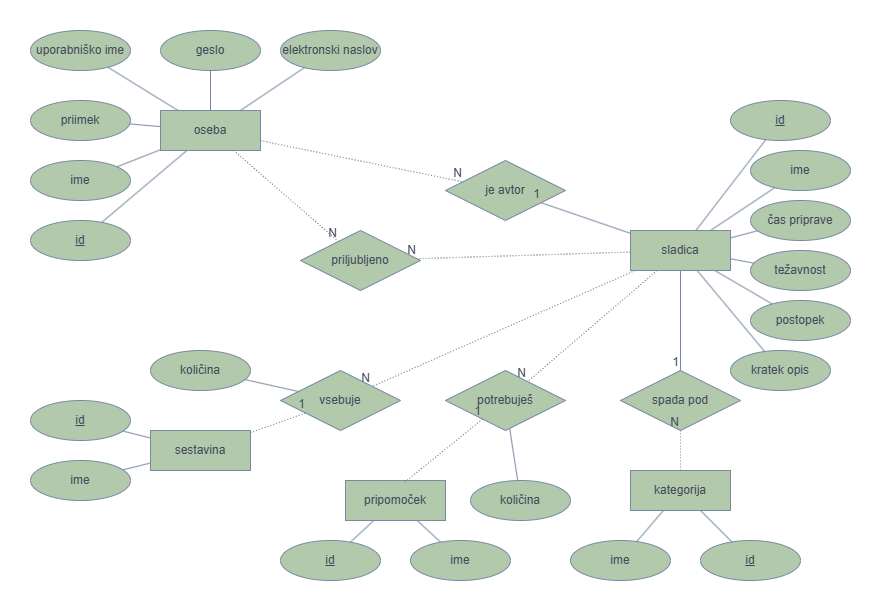

The diagram above was exported from draw.io. Its source (the exported page's mxGraphModel, read from the mxfile embedded in the PNG):
<mxGraphModel dx="851" dy="556" grid="1" gridSize="10" guides="1" tooltips="1" connect="1" arrows="1" fold="1" page="1" pageScale="1" pageWidth="850" pageHeight="1100" background="#FFFFFF" math="0" shadow="0">
  <root>
    <mxCell id="0" />
    <mxCell id="1" parent="0" />
    <mxCell id="-IFnapXZiJfk-_QqzATy-1" parent="1" style="rounded=0;arcSize=10;whiteSpace=wrap;html=1;align=center;labelBackgroundColor=none;fillColor=#B2C9AB;strokeColor=#788AA3;fontColor=#46495D;" value="oseba" vertex="1">
      <mxGeometry height="40" width="100" x="140" y="90" as="geometry" />
    </mxCell>
    <mxCell id="-IFnapXZiJfk-_QqzATy-2" parent="1" style="ellipse;whiteSpace=wrap;html=1;align=center;fontStyle=4;rounded=0;labelBackgroundColor=none;fillColor=#B2C9AB;strokeColor=#788AA3;fontColor=#46495D;" value="id" vertex="1">
      <mxGeometry height="40" width="100" x="10" y="200" as="geometry" />
    </mxCell>
    <mxCell id="-IFnapXZiJfk-_QqzATy-4" parent="1" style="ellipse;whiteSpace=wrap;html=1;align=center;rounded=0;labelBackgroundColor=none;fillColor=#B2C9AB;strokeColor=#788AA3;fontColor=#46495D;" value="ime" vertex="1">
      <mxGeometry height="40" width="100" x="10" y="140" as="geometry" />
    </mxCell>
    <mxCell id="-IFnapXZiJfk-_QqzATy-5" parent="1" style="ellipse;whiteSpace=wrap;html=1;align=center;rounded=0;labelBackgroundColor=none;fillColor=#B2C9AB;strokeColor=#788AA3;fontColor=#46495D;" value="priimek" vertex="1">
      <mxGeometry height="40" width="100" x="10" y="80" as="geometry" />
    </mxCell>
    <mxCell id="-IFnapXZiJfk-_QqzATy-6" parent="1" style="ellipse;whiteSpace=wrap;html=1;align=center;rounded=0;labelBackgroundColor=none;fillColor=#B2C9AB;strokeColor=#788AA3;fontColor=#46495D;" value="geslo" vertex="1">
      <mxGeometry height="40" width="100" x="140" y="10" as="geometry" />
    </mxCell>
    <mxCell id="-IFnapXZiJfk-_QqzATy-9" edge="1" parent="1" source="-IFnapXZiJfk-_QqzATy-2" style="endArrow=none;html=1;rounded=0;labelBackgroundColor=none;strokeColor=#788AA3;fontColor=default;" target="-IFnapXZiJfk-_QqzATy-1" value="">
      <mxGeometry relative="1" as="geometry">
        <mxPoint x="280" y="230" as="sourcePoint" />
        <mxPoint x="440" y="230" as="targetPoint" />
      </mxGeometry>
    </mxCell>
    <mxCell id="-IFnapXZiJfk-_QqzATy-10" edge="1" parent="1" source="-IFnapXZiJfk-_QqzATy-4" style="endArrow=none;html=1;rounded=0;labelBackgroundColor=none;strokeColor=#788AA3;fontColor=default;" target="-IFnapXZiJfk-_QqzATy-1" value="">
      <mxGeometry relative="1" as="geometry">
        <mxPoint x="280" y="230" as="sourcePoint" />
        <mxPoint x="440" y="230" as="targetPoint" />
      </mxGeometry>
    </mxCell>
    <mxCell id="-IFnapXZiJfk-_QqzATy-11" edge="1" parent="1" source="-IFnapXZiJfk-_QqzATy-5" style="endArrow=none;html=1;rounded=0;labelBackgroundColor=none;strokeColor=#788AA3;fontColor=default;" target="-IFnapXZiJfk-_QqzATy-1" value="">
      <mxGeometry relative="1" as="geometry">
        <mxPoint x="280" y="230" as="sourcePoint" />
        <mxPoint x="440" y="230" as="targetPoint" />
      </mxGeometry>
    </mxCell>
    <mxCell id="-IFnapXZiJfk-_QqzATy-12" edge="1" parent="1" source="-IFnapXZiJfk-_QqzATy-6" style="endArrow=none;html=1;rounded=0;labelBackgroundColor=none;strokeColor=#788AA3;fontColor=default;" target="-IFnapXZiJfk-_QqzATy-1" value="">
      <mxGeometry relative="1" as="geometry">
        <mxPoint x="280" y="230" as="sourcePoint" />
        <mxPoint x="440" y="230" as="targetPoint" />
      </mxGeometry>
    </mxCell>
    <mxCell id="-IFnapXZiJfk-_QqzATy-16" parent="1" style="rounded=0;arcSize=10;whiteSpace=wrap;html=1;align=center;labelBackgroundColor=none;fillColor=#B2C9AB;strokeColor=#788AA3;fontColor=#46495D;" value="sladica" vertex="1">
      <mxGeometry height="40" width="100" x="610" y="210" as="geometry" />
    </mxCell>
    <mxCell id="-IFnapXZiJfk-_QqzATy-17" parent="1" style="ellipse;whiteSpace=wrap;html=1;align=center;rounded=0;labelBackgroundColor=none;fillColor=#B2C9AB;strokeColor=#788AA3;fontColor=#46495D;" value="ime" vertex="1">
      <mxGeometry height="40" width="100" x="730" y="130" as="geometry" />
    </mxCell>
    <mxCell id="-IFnapXZiJfk-_QqzATy-18" parent="1" style="ellipse;whiteSpace=wrap;html=1;align=center;fontStyle=4;rounded=0;labelBackgroundColor=none;fillColor=#B2C9AB;strokeColor=#788AA3;fontColor=#46495D;" value="id" vertex="1">
      <mxGeometry height="40" width="100" x="710" y="80" as="geometry" />
    </mxCell>
    <mxCell id="-IFnapXZiJfk-_QqzATy-19" parent="1" style="ellipse;whiteSpace=wrap;html=1;align=center;rounded=0;labelBackgroundColor=none;fillColor=#B2C9AB;strokeColor=#788AA3;fontColor=#46495D;" value="uporabniško ime" vertex="1">
      <mxGeometry height="40" width="100" x="10" y="10" as="geometry" />
    </mxCell>
    <mxCell id="-IFnapXZiJfk-_QqzATy-20" parent="1" style="ellipse;whiteSpace=wrap;html=1;align=center;rounded=0;labelBackgroundColor=none;fillColor=#B2C9AB;strokeColor=#788AA3;fontColor=#46495D;" value="čas priprave" vertex="1">
      <mxGeometry height="40" width="100" x="730" y="180" as="geometry" />
    </mxCell>
    <mxCell id="-IFnapXZiJfk-_QqzATy-21" parent="1" style="rounded=0;arcSize=10;whiteSpace=wrap;html=1;align=center;labelBackgroundColor=none;fillColor=#B2C9AB;strokeColor=#788AA3;fontColor=#46495D;" value="sestavina" vertex="1">
      <mxGeometry height="40" width="100" x="130" y="410" as="geometry" />
    </mxCell>
    <mxCell id="-IFnapXZiJfk-_QqzATy-22" parent="1" style="ellipse;whiteSpace=wrap;html=1;align=center;rounded=0;labelBackgroundColor=none;fillColor=#B2C9AB;strokeColor=#788AA3;fontColor=#46495D;" value="ime" vertex="1">
      <mxGeometry height="40" width="100" x="10" y="440" as="geometry" />
    </mxCell>
    <mxCell id="-IFnapXZiJfk-_QqzATy-23" parent="1" style="ellipse;whiteSpace=wrap;html=1;align=center;rounded=0;labelBackgroundColor=none;fillColor=#B2C9AB;strokeColor=#788AA3;fontColor=#46495D;" value="težavnost" vertex="1">
      <mxGeometry height="40" width="100" x="730" y="230" as="geometry" />
    </mxCell>
    <mxCell id="-IFnapXZiJfk-_QqzATy-24" parent="1" style="ellipse;whiteSpace=wrap;html=1;align=center;rounded=0;labelBackgroundColor=none;fillColor=#B2C9AB;strokeColor=#788AA3;fontColor=#46495D;" value="postopek" vertex="1">
      <mxGeometry height="40" width="100" x="730" y="280" as="geometry" />
    </mxCell>
    <mxCell id="-IFnapXZiJfk-_QqzATy-25" parent="1" style="ellipse;whiteSpace=wrap;html=1;align=center;rounded=0;labelBackgroundColor=none;fillColor=#B2C9AB;strokeColor=#788AA3;fontColor=#46495D;" value="ime" vertex="1">
      <mxGeometry height="40" width="100" x="390" y="520" as="geometry" />
    </mxCell>
    <mxCell id="-IFnapXZiJfk-_QqzATy-26" parent="1" style="ellipse;whiteSpace=wrap;html=1;align=center;fontStyle=4;rounded=0;labelBackgroundColor=none;fillColor=#B2C9AB;strokeColor=#788AA3;fontColor=#46495D;" value="id" vertex="1">
      <mxGeometry height="40" width="100" x="10" y="380" as="geometry" />
    </mxCell>
    <mxCell id="-IFnapXZiJfk-_QqzATy-27" edge="1" parent="1" source="-IFnapXZiJfk-_QqzATy-21" style="endArrow=none;html=1;rounded=0;labelBackgroundColor=none;strokeColor=#788AA3;fontColor=default;" target="-IFnapXZiJfk-_QqzATy-26" value="">
      <mxGeometry relative="1" as="geometry">
        <mxPoint x="350" y="270" as="sourcePoint" />
        <mxPoint x="510" y="270" as="targetPoint" />
      </mxGeometry>
    </mxCell>
    <mxCell id="-IFnapXZiJfk-_QqzATy-28" edge="1" parent="1" source="-IFnapXZiJfk-_QqzATy-21" style="endArrow=none;html=1;rounded=0;labelBackgroundColor=none;strokeColor=#788AA3;fontColor=default;" target="-IFnapXZiJfk-_QqzATy-22" value="">
      <mxGeometry relative="1" as="geometry">
        <mxPoint x="350" y="270" as="sourcePoint" />
        <mxPoint x="510" y="270" as="targetPoint" />
      </mxGeometry>
    </mxCell>
    <mxCell id="-IFnapXZiJfk-_QqzATy-29" edge="1" parent="1" source="-IFnapXZiJfk-_QqzATy-18" style="endArrow=none;html=1;rounded=0;labelBackgroundColor=none;strokeColor=#788AA3;fontColor=default;" target="-IFnapXZiJfk-_QqzATy-16" value="">
      <mxGeometry relative="1" as="geometry">
        <mxPoint x="350" y="270" as="sourcePoint" />
        <mxPoint x="510" y="270" as="targetPoint" />
      </mxGeometry>
    </mxCell>
    <mxCell id="-IFnapXZiJfk-_QqzATy-31" edge="1" parent="1" source="-IFnapXZiJfk-_QqzATy-17" style="endArrow=none;html=1;rounded=0;labelBackgroundColor=none;strokeColor=#788AA3;fontColor=default;" target="-IFnapXZiJfk-_QqzATy-16" value="">
      <mxGeometry relative="1" as="geometry">
        <mxPoint x="350" y="270" as="sourcePoint" />
        <mxPoint x="510" y="270" as="targetPoint" />
      </mxGeometry>
    </mxCell>
    <mxCell id="-IFnapXZiJfk-_QqzATy-32" edge="1" parent="1" source="-IFnapXZiJfk-_QqzATy-20" style="endArrow=none;html=1;rounded=0;labelBackgroundColor=none;strokeColor=#788AA3;fontColor=default;" target="-IFnapXZiJfk-_QqzATy-16" value="">
      <mxGeometry relative="1" as="geometry">
        <mxPoint x="709" y="230" as="sourcePoint" />
        <mxPoint x="640" y="264" as="targetPoint" />
      </mxGeometry>
    </mxCell>
    <mxCell id="-IFnapXZiJfk-_QqzATy-33" edge="1" parent="1" source="-IFnapXZiJfk-_QqzATy-23" style="endArrow=none;html=1;rounded=0;labelBackgroundColor=none;strokeColor=#788AA3;fontColor=default;" target="-IFnapXZiJfk-_QqzATy-16" value="">
      <mxGeometry relative="1" as="geometry">
        <mxPoint x="350" y="270" as="sourcePoint" />
        <mxPoint x="510" y="270" as="targetPoint" />
      </mxGeometry>
    </mxCell>
    <mxCell id="-IFnapXZiJfk-_QqzATy-34" edge="1" parent="1" source="-IFnapXZiJfk-_QqzATy-24" style="endArrow=none;html=1;rounded=0;labelBackgroundColor=none;strokeColor=#788AA3;fontColor=default;" target="-IFnapXZiJfk-_QqzATy-16" value="">
      <mxGeometry relative="1" as="geometry">
        <mxPoint x="350" y="270" as="sourcePoint" />
        <mxPoint x="510" y="270" as="targetPoint" />
      </mxGeometry>
    </mxCell>
    <mxCell id="-IFnapXZiJfk-_QqzATy-35" parent="1" style="rounded=0;arcSize=10;whiteSpace=wrap;html=1;align=center;labelBackgroundColor=none;fillColor=#B2C9AB;strokeColor=#788AA3;fontColor=#46495D;" value="pripomoček" vertex="1">
      <mxGeometry height="40" width="100" x="325" y="460" as="geometry" />
    </mxCell>
    <mxCell id="-IFnapXZiJfk-_QqzATy-36" parent="1" style="ellipse;whiteSpace=wrap;html=1;align=center;fontStyle=4;rounded=0;labelBackgroundColor=none;fillColor=#B2C9AB;strokeColor=#788AA3;fontColor=#46495D;" value="id" vertex="1">
      <mxGeometry height="40" width="100" x="260" y="520" as="geometry" />
    </mxCell>
    <mxCell id="-IFnapXZiJfk-_QqzATy-37" edge="1" parent="1" source="-IFnapXZiJfk-_QqzATy-36" style="endArrow=none;html=1;rounded=0;labelBackgroundColor=none;strokeColor=#788AA3;fontColor=default;" target="-IFnapXZiJfk-_QqzATy-35" value="">
      <mxGeometry relative="1" as="geometry">
        <mxPoint x="360" y="320" as="sourcePoint" />
        <mxPoint x="520" y="320" as="targetPoint" />
      </mxGeometry>
    </mxCell>
    <mxCell id="-IFnapXZiJfk-_QqzATy-38" edge="1" parent="1" source="-IFnapXZiJfk-_QqzATy-25" style="endArrow=none;html=1;rounded=0;labelBackgroundColor=none;strokeColor=#788AA3;fontColor=default;" target="-IFnapXZiJfk-_QqzATy-35" value="">
      <mxGeometry relative="1" as="geometry">
        <mxPoint x="360" y="320" as="sourcePoint" />
        <mxPoint x="520" y="320" as="targetPoint" />
      </mxGeometry>
    </mxCell>
    <mxCell id="-IFnapXZiJfk-_QqzATy-39" parent="1" style="rounded=0;arcSize=10;whiteSpace=wrap;html=1;align=center;labelBackgroundColor=none;fillColor=#B2C9AB;strokeColor=#788AA3;fontColor=#46495D;" value="kategorija" vertex="1">
      <mxGeometry height="40" width="100" x="610" y="450" as="geometry" />
    </mxCell>
    <mxCell id="-IFnapXZiJfk-_QqzATy-40" parent="1" style="ellipse;whiteSpace=wrap;html=1;align=center;rounded=0;labelBackgroundColor=none;fillColor=#B2C9AB;strokeColor=#788AA3;fontColor=#46495D;" value="ime" vertex="1">
      <mxGeometry height="40" width="100" x="550" y="520" as="geometry" />
    </mxCell>
    <mxCell id="-IFnapXZiJfk-_QqzATy-41" parent="1" style="ellipse;whiteSpace=wrap;html=1;align=center;fontStyle=4;rounded=0;labelBackgroundColor=none;fillColor=#B2C9AB;strokeColor=#788AA3;fontColor=#46495D;" value="id" vertex="1">
      <mxGeometry height="40" width="100" x="680" y="520" as="geometry" />
    </mxCell>
    <mxCell id="-IFnapXZiJfk-_QqzATy-42" edge="1" parent="1" source="-IFnapXZiJfk-_QqzATy-39" style="endArrow=none;html=1;rounded=0;labelBackgroundColor=none;strokeColor=#788AA3;fontColor=default;" target="-IFnapXZiJfk-_QqzATy-40" value="">
      <mxGeometry relative="1" as="geometry">
        <mxPoint x="360" y="320" as="sourcePoint" />
        <mxPoint x="520" y="320" as="targetPoint" />
      </mxGeometry>
    </mxCell>
    <mxCell id="-IFnapXZiJfk-_QqzATy-43" edge="1" parent="1" source="-IFnapXZiJfk-_QqzATy-39" style="endArrow=none;html=1;rounded=0;labelBackgroundColor=none;strokeColor=#788AA3;fontColor=default;" target="-IFnapXZiJfk-_QqzATy-41" value="">
      <mxGeometry relative="1" as="geometry">
        <mxPoint x="360" y="320" as="sourcePoint" />
        <mxPoint x="520" y="320" as="targetPoint" />
      </mxGeometry>
    </mxCell>
    <mxCell id="-IFnapXZiJfk-_QqzATy-44" edge="1" parent="1" source="-IFnapXZiJfk-_QqzATy-19" style="endArrow=none;html=1;rounded=0;labelBackgroundColor=none;strokeColor=#788AA3;fontColor=default;" target="-IFnapXZiJfk-_QqzATy-1" value="">
      <mxGeometry relative="1" as="geometry">
        <mxPoint x="360" y="320" as="sourcePoint" />
        <mxPoint x="520" y="320" as="targetPoint" />
      </mxGeometry>
    </mxCell>
    <mxCell id="-IFnapXZiJfk-_QqzATy-45" parent="1" style="ellipse;whiteSpace=wrap;html=1;align=center;rounded=0;labelBackgroundColor=none;fillColor=#B2C9AB;strokeColor=#788AA3;fontColor=#46495D;" value="elektronski naslov" vertex="1">
      <mxGeometry height="40" width="100" x="260" y="10" as="geometry" />
    </mxCell>
    <mxCell id="-IFnapXZiJfk-_QqzATy-46" edge="1" parent="1" source="-IFnapXZiJfk-_QqzATy-1" style="endArrow=none;html=1;rounded=0;labelBackgroundColor=none;strokeColor=#788AA3;fontColor=default;" target="-IFnapXZiJfk-_QqzATy-45" value="">
      <mxGeometry relative="1" as="geometry">
        <mxPoint x="360" y="270" as="sourcePoint" />
        <mxPoint x="520" y="270" as="targetPoint" />
      </mxGeometry>
    </mxCell>
    <mxCell id="-IFnapXZiJfk-_QqzATy-47" parent="1" style="shape=rhombus;perimeter=rhombusPerimeter;whiteSpace=wrap;html=1;align=center;rounded=0;labelBackgroundColor=none;fillColor=#B2C9AB;strokeColor=#788AA3;fontColor=#46495D;" value="je avtor" vertex="1">
      <mxGeometry height="60" width="120" x="425" y="140" as="geometry" />
    </mxCell>
    <mxCell id="-IFnapXZiJfk-_QqzATy-48" edge="1" parent="1" source="-IFnapXZiJfk-_QqzATy-16" style="endArrow=none;html=1;rounded=0;labelBackgroundColor=none;strokeColor=#788AA3;fontColor=default;" target="-IFnapXZiJfk-_QqzATy-47" value="">
      <mxGeometry relative="1" as="geometry">
        <mxPoint x="360" y="270" as="sourcePoint" />
        <mxPoint x="520" y="270" as="targetPoint" />
      </mxGeometry>
    </mxCell>
    <mxCell id="-IFnapXZiJfk-_QqzATy-49" connectable="0" parent="-IFnapXZiJfk-_QqzATy-48" style="resizable=0;html=1;whiteSpace=wrap;align=right;verticalAlign=bottom;rounded=0;labelBackgroundColor=none;fillColor=#B2C9AB;strokeColor=#788AA3;fontColor=#46495D;" value="1" vertex="1">
      <mxGeometry relative="1" x="1" as="geometry" />
    </mxCell>
    <mxCell id="-IFnapXZiJfk-_QqzATy-50" edge="1" parent="1" source="-IFnapXZiJfk-_QqzATy-1" style="endArrow=none;html=1;rounded=0;dashed=1;dashPattern=1 2;labelBackgroundColor=none;strokeColor=#788AA3;fontColor=default;" target="-IFnapXZiJfk-_QqzATy-47" value="">
      <mxGeometry relative="1" as="geometry">
        <mxPoint x="410" y="280" as="sourcePoint" />
        <mxPoint x="570" y="280" as="targetPoint" />
      </mxGeometry>
    </mxCell>
    <mxCell id="-IFnapXZiJfk-_QqzATy-51" connectable="0" parent="-IFnapXZiJfk-_QqzATy-50" style="resizable=0;html=1;whiteSpace=wrap;align=right;verticalAlign=bottom;rounded=0;labelBackgroundColor=none;fillColor=#B2C9AB;strokeColor=#788AA3;fontColor=#46495D;" value="N" vertex="1">
      <mxGeometry relative="1" x="1" as="geometry" />
    </mxCell>
    <mxCell id="-IFnapXZiJfk-_QqzATy-52" parent="1" style="shape=rhombus;perimeter=rhombusPerimeter;whiteSpace=wrap;html=1;align=center;rounded=0;labelBackgroundColor=none;fillColor=#B2C9AB;strokeColor=#788AA3;fontColor=#46495D;" value="priljubljeno" vertex="1">
      <mxGeometry height="60" width="120" x="280" y="210" as="geometry" />
    </mxCell>
    <mxCell id="-IFnapXZiJfk-_QqzATy-53" edge="1" parent="1" source="-IFnapXZiJfk-_QqzATy-1" style="endArrow=none;html=1;rounded=0;dashed=1;dashPattern=1 2;labelBackgroundColor=none;strokeColor=#788AA3;fontColor=default;" target="-IFnapXZiJfk-_QqzATy-52" value="">
      <mxGeometry relative="1" as="geometry">
        <mxPoint x="420" y="300" as="sourcePoint" />
        <mxPoint x="580" y="300" as="targetPoint" />
      </mxGeometry>
    </mxCell>
    <mxCell id="-IFnapXZiJfk-_QqzATy-54" connectable="0" parent="-IFnapXZiJfk-_QqzATy-53" style="resizable=0;html=1;whiteSpace=wrap;align=right;verticalAlign=bottom;rounded=0;labelBackgroundColor=none;fillColor=#B2C9AB;strokeColor=#788AA3;fontColor=#46495D;" value="N" vertex="1">
      <mxGeometry relative="1" x="1" as="geometry" />
    </mxCell>
    <mxCell id="-IFnapXZiJfk-_QqzATy-55" edge="1" parent="1" source="-IFnapXZiJfk-_QqzATy-16" style="endArrow=none;html=1;rounded=0;dashed=1;dashPattern=1 2;labelBackgroundColor=none;strokeColor=#788AA3;fontColor=default;" target="-IFnapXZiJfk-_QqzATy-52" value="">
      <mxGeometry relative="1" as="geometry">
        <mxPoint x="420" y="300" as="sourcePoint" />
        <mxPoint x="580" y="300" as="targetPoint" />
      </mxGeometry>
    </mxCell>
    <mxCell id="-IFnapXZiJfk-_QqzATy-56" connectable="0" parent="-IFnapXZiJfk-_QqzATy-55" style="resizable=0;html=1;whiteSpace=wrap;align=right;verticalAlign=bottom;rounded=0;labelBackgroundColor=none;fillColor=#B2C9AB;strokeColor=#788AA3;fontColor=#46495D;" value="N" vertex="1">
      <mxGeometry relative="1" x="1" as="geometry" />
    </mxCell>
    <mxCell id="-IFnapXZiJfk-_QqzATy-57" parent="1" style="shape=rhombus;perimeter=rhombusPerimeter;whiteSpace=wrap;html=1;align=center;rounded=0;labelBackgroundColor=none;fillColor=#B2C9AB;strokeColor=#788AA3;fontColor=#46495D;" value="spada pod" vertex="1">
      <mxGeometry height="60" width="120" x="600" y="350" as="geometry" />
    </mxCell>
    <mxCell id="-IFnapXZiJfk-_QqzATy-61" edge="1" parent="1" source="-IFnapXZiJfk-_QqzATy-16" style="endArrow=none;html=1;rounded=0;labelBackgroundColor=none;strokeColor=#788AA3;fontColor=default;" target="-IFnapXZiJfk-_QqzATy-57" value="">
      <mxGeometry relative="1" as="geometry">
        <mxPoint x="420" y="300" as="sourcePoint" />
        <mxPoint x="580" y="300" as="targetPoint" />
      </mxGeometry>
    </mxCell>
    <mxCell id="-IFnapXZiJfk-_QqzATy-62" connectable="0" parent="-IFnapXZiJfk-_QqzATy-61" style="resizable=0;html=1;whiteSpace=wrap;align=right;verticalAlign=bottom;rounded=0;labelBackgroundColor=none;fillColor=#B2C9AB;strokeColor=#788AA3;fontColor=#46495D;" value="1" vertex="1">
      <mxGeometry relative="1" x="1" as="geometry" />
    </mxCell>
    <mxCell id="-IFnapXZiJfk-_QqzATy-66" edge="1" parent="1" source="-IFnapXZiJfk-_QqzATy-39" style="endArrow=none;html=1;rounded=0;dashed=1;dashPattern=1 2;labelBackgroundColor=none;strokeColor=#788AA3;fontColor=default;" target="-IFnapXZiJfk-_QqzATy-57" value="">
      <mxGeometry relative="1" as="geometry">
        <mxPoint x="420" y="300" as="sourcePoint" />
        <mxPoint x="580" y="300" as="targetPoint" />
      </mxGeometry>
    </mxCell>
    <mxCell id="-IFnapXZiJfk-_QqzATy-67" connectable="0" parent="-IFnapXZiJfk-_QqzATy-66" style="resizable=0;html=1;whiteSpace=wrap;align=right;verticalAlign=bottom;rounded=0;labelBackgroundColor=none;fillColor=#B2C9AB;strokeColor=#788AA3;fontColor=#46495D;" value="N" vertex="1">
      <mxGeometry relative="1" x="1" as="geometry" />
    </mxCell>
    <mxCell id="-IFnapXZiJfk-_QqzATy-68" parent="1" style="shape=rhombus;perimeter=rhombusPerimeter;whiteSpace=wrap;html=1;align=center;rounded=0;labelBackgroundColor=none;fillColor=#B2C9AB;strokeColor=#788AA3;fontColor=#46495D;" value="vsebuje" vertex="1">
      <mxGeometry height="60" width="120" x="260" y="350" as="geometry" />
    </mxCell>
    <mxCell id="-IFnapXZiJfk-_QqzATy-70" parent="1" style="shape=rhombus;perimeter=rhombusPerimeter;whiteSpace=wrap;html=1;align=center;rounded=0;labelBackgroundColor=none;fillColor=#B2C9AB;strokeColor=#788AA3;fontColor=#46495D;" value="potrebuješ" vertex="1">
      <mxGeometry height="60" width="120" x="425" y="350" as="geometry" />
    </mxCell>
    <mxCell id="-IFnapXZiJfk-_QqzATy-73" edge="1" parent="1" source="-IFnapXZiJfk-_QqzATy-16" style="endArrow=none;html=1;rounded=0;dashed=1;dashPattern=1 2;labelBackgroundColor=none;strokeColor=#788AA3;fontColor=default;" target="-IFnapXZiJfk-_QqzATy-70" value="">
      <mxGeometry relative="1" as="geometry">
        <mxPoint x="495.20000000000005" y="320.00000000000006" as="sourcePoint" />
        <mxPoint x="340" y="419.16" as="targetPoint" />
      </mxGeometry>
    </mxCell>
    <mxCell id="-IFnapXZiJfk-_QqzATy-74" connectable="0" parent="-IFnapXZiJfk-_QqzATy-73" style="resizable=0;html=1;whiteSpace=wrap;align=right;verticalAlign=bottom;rounded=0;labelBackgroundColor=none;fillColor=#B2C9AB;strokeColor=#788AA3;fontColor=#46495D;" value="N" vertex="1">
      <mxGeometry relative="1" x="1" as="geometry" />
    </mxCell>
    <mxCell id="-IFnapXZiJfk-_QqzATy-77" edge="1" parent="1" source="-IFnapXZiJfk-_QqzATy-35" style="endArrow=none;html=1;rounded=0;dashed=1;dashPattern=1 2;exitX=0.593;exitY=0.042;exitDx=0;exitDy=0;exitPerimeter=0;labelBackgroundColor=none;strokeColor=#788AA3;fontColor=default;" target="-IFnapXZiJfk-_QqzATy-70" value="">
      <mxGeometry relative="1" as="geometry">
        <mxPoint x="340" y="460" as="sourcePoint" />
        <mxPoint x="500" y="460" as="targetPoint" />
      </mxGeometry>
    </mxCell>
    <mxCell id="-IFnapXZiJfk-_QqzATy-78" connectable="0" parent="-IFnapXZiJfk-_QqzATy-77" style="resizable=0;html=1;whiteSpace=wrap;align=right;verticalAlign=bottom;rounded=0;labelBackgroundColor=none;fillColor=#B2C9AB;strokeColor=#788AA3;fontColor=#46495D;" value="1" vertex="1">
      <mxGeometry relative="1" x="1" as="geometry" />
    </mxCell>
    <mxCell id="-IFnapXZiJfk-_QqzATy-79" edge="1" parent="1" source="-IFnapXZiJfk-_QqzATy-21" style="endArrow=none;html=1;rounded=0;dashed=1;dashPattern=1 2;labelBackgroundColor=none;strokeColor=#788AA3;fontColor=default;" target="-IFnapXZiJfk-_QqzATy-68" value="">
      <mxGeometry relative="1" as="geometry">
        <mxPoint x="230" y="359.38" as="sourcePoint" />
        <mxPoint x="390" y="359.38" as="targetPoint" />
      </mxGeometry>
    </mxCell>
    <mxCell id="-IFnapXZiJfk-_QqzATy-80" connectable="0" parent="-IFnapXZiJfk-_QqzATy-79" style="resizable=0;html=1;whiteSpace=wrap;align=right;verticalAlign=bottom;rounded=0;labelBackgroundColor=none;fillColor=#B2C9AB;strokeColor=#788AA3;fontColor=#46495D;" value="1" vertex="1">
      <mxGeometry relative="1" x="1" as="geometry" />
    </mxCell>
    <mxCell id="-IFnapXZiJfk-_QqzATy-81" edge="1" parent="1" source="-IFnapXZiJfk-_QqzATy-16" style="endArrow=none;html=1;rounded=0;dashed=1;dashPattern=1 2;labelBackgroundColor=none;strokeColor=#788AA3;fontColor=default;" target="-IFnapXZiJfk-_QqzATy-68" value="">
      <mxGeometry relative="1" as="geometry">
        <mxPoint x="410" y="320" as="sourcePoint" />
        <mxPoint x="460" y="410" as="targetPoint" />
      </mxGeometry>
    </mxCell>
    <mxCell id="-IFnapXZiJfk-_QqzATy-82" connectable="0" parent="-IFnapXZiJfk-_QqzATy-81" style="resizable=0;html=1;whiteSpace=wrap;align=right;verticalAlign=bottom;rounded=0;labelBackgroundColor=none;fillColor=#B2C9AB;strokeColor=#788AA3;fontColor=#46495D;" value="N" vertex="1">
      <mxGeometry relative="1" x="1" as="geometry" />
    </mxCell>
    <mxCell id="gjWSd5ybLT8sqJBJ1hhh-2" parent="1" style="ellipse;whiteSpace=wrap;html=1;align=center;fillColor=#B2C9AB;strokeColor=#788AA3;labelBackgroundColor=none;fontColor=#46495D;" value="kratek opis" vertex="1">
      <mxGeometry height="40" width="100" x="710" y="330" as="geometry" />
    </mxCell>
    <mxCell id="gjWSd5ybLT8sqJBJ1hhh-3" edge="1" parent="1" source="gjWSd5ybLT8sqJBJ1hhh-2" style="endArrow=none;html=1;rounded=0;strokeColor=#788AA3;labelBackgroundColor=none;fontColor=default;" target="-IFnapXZiJfk-_QqzATy-16" value="">
      <mxGeometry relative="1" as="geometry">
        <mxPoint x="350" y="290" as="sourcePoint" />
        <mxPoint x="510" y="290" as="targetPoint" />
      </mxGeometry>
    </mxCell>
    <mxCell id="gjWSd5ybLT8sqJBJ1hhh-4" parent="1" style="ellipse;whiteSpace=wrap;html=1;align=center;strokeColor=#788AA3;fontColor=#46495D;fillColor=#B2C9AB;" value="količina" vertex="1">
      <mxGeometry height="40" width="100" x="450" y="460" as="geometry" />
    </mxCell>
    <mxCell id="gjWSd5ybLT8sqJBJ1hhh-5" edge="1" parent="1" source="gjWSd5ybLT8sqJBJ1hhh-4" style="endArrow=none;html=1;rounded=0;strokeColor=#788AA3;fontColor=#46495D;fillColor=#B2C9AB;" target="-IFnapXZiJfk-_QqzATy-70" value="">
      <mxGeometry relative="1" as="geometry">
        <mxPoint x="320" y="280" as="sourcePoint" />
        <mxPoint x="480" y="280" as="targetPoint" />
      </mxGeometry>
    </mxCell>
    <mxCell id="gjWSd5ybLT8sqJBJ1hhh-6" parent="1" style="ellipse;whiteSpace=wrap;html=1;align=center;strokeColor=#788AA3;fontColor=#46495D;fillColor=#B2C9AB;" value="količina" vertex="1">
      <mxGeometry height="40" width="100" x="130" y="330" as="geometry" />
    </mxCell>
    <mxCell id="gjWSd5ybLT8sqJBJ1hhh-7" edge="1" parent="1" source="gjWSd5ybLT8sqJBJ1hhh-6" style="endArrow=none;html=1;rounded=0;strokeColor=#788AA3;fontColor=#46495D;fillColor=#B2C9AB;" target="-IFnapXZiJfk-_QqzATy-68" value="">
      <mxGeometry relative="1" as="geometry">
        <mxPoint x="320" y="280" as="sourcePoint" />
        <mxPoint x="480" y="280" as="targetPoint" />
      </mxGeometry>
    </mxCell>
  </root>
</mxGraphModel>